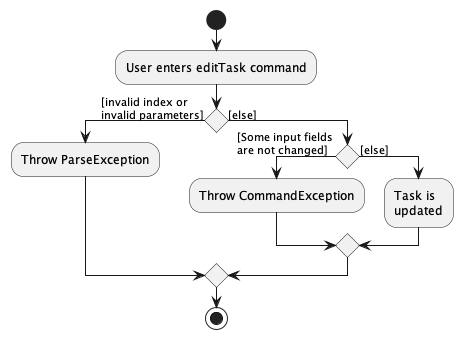

The diagram above was rendered by PlantUML. Its source (embedded in the PNG):
@startuml
start
:User enters editTask command;

if () then ([invalid index or \ninvalid parameters])
    :Throw ParseException;

else ([else])

    if () then ([Some input fields \nare not changed])
        :Throw CommandException;
    else ([else])
        :Task is \nupdated;
    endif

endif
stop
@enduml